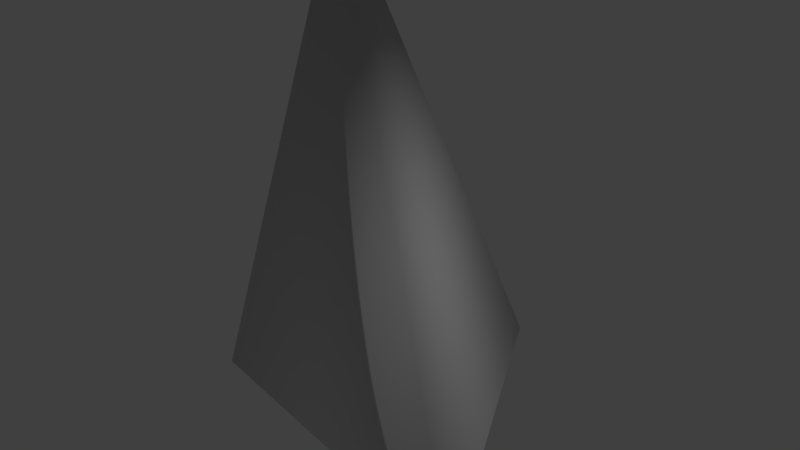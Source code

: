# Source: rock7.blend  (saved by Blender 2.71.0; exported with 4.5.12 LTS)
import bpy
from mathutils import Matrix  # noqa: F401  (used for matrix-valued properties, if any)

bpy.ops.wm.read_factory_settings(use_empty=True)
scene = bpy.context.scene
scene.name = 'Scene'

# ---- collections
col_collection_1 = bpy.data.collections.new('Collection 1'); scene.collection.children.link(col_collection_1)

# ---- materials (node trees are filled in below, after node groups)
mat_material = bpy.data.materials.new('Material')
mat_material.alpha_threshold = 0.0
mat_material.use_transparent_shadow = False
mat_material.roughness = 0.5
mat_material.line_color = (0.0, 0.0, 0.0, 1.0)

# ---- material node trees

# ---- world
world_world = bpy.data.worlds.new('World'); scene.world = world_world
world_world.color = (0.05088, 0.05088, 0.05088)
world_world.use_sun_shadow = False
world_world.sun_shadow_jitter_overblur = 0.0
world_world.cycles.sampling_method = 'MANUAL'
world_world.cycles.sample_map_resolution = 256

# ---- lights
light_lamp = bpy.data.lights.new('Lamp', 'POINT')
light_lamp.transmission_factor = 0.0
light_lamp.cutoff_distance = 30.0
light_lamp.energy = 100.0
light_lamp.shadow_buffer_clip_start = 1.001
light_lamp.shadow_soft_size = 0.1
light_lamp.shadow_maximum_resolution = 0.006
light_lamp.use_absolute_resolution = True
light_lamp.cycles.use_multiple_importance_sampling = False

# ---- meshes
me_cube = bpy.data.meshes.new('Cube')
me_cube.from_pydata([(0.06028, 0.3351, 7.224), (2.431, 0.9518, -0.2523), (0.5364, 2.774, -0.272), (2.845, -1.077, -0.1988), (2.204, -1.809, -0.2074), (1.394, -1.805, -0.14), (0.5629, -2.118, -0.14), (0.06028, -2.697, -0.2074), (-1.333, -1.684, -0.08326), (-2.46, -1.349, -0.2074), (-2.954, -0.5407, -0.2074), (-2.402, 0.4534, -0.1045), (-2.189, 2.119, -0.2133), (-0.8155, 3.222, -0.2074), (-1.556, 1.103, 6.038), (0.7559, -0.63, 5.104), (2.395, 0.006446, 3.996), (-0.04671, 1.698, 5.76), (-1.237, 1.841, 3.722), (-1.597, 0.5475, 4.847), (2.457, 1.358, 1.598), (-0.1656, -1.935, 4.358), (-0.08338, -0.9287, 6.239)], [], [(3, 16, 4), (16, 0, 15), (19, 0, 17, 14), (19, 14, 18), (11, 19, 12), (9, 21, 19, 10), (12, 18, 13), (12, 19, 18), (18, 14, 17), (18, 17, 0, 16, 20), (4, 16, 21, 5), (21, 16, 15), (15, 0, 22, 21), (21, 22, 0, 19), (7, 21, 8), (6, 21, 7), (5, 21, 6), (10, 19, 11), (1, 16, 3), (2, 18, 20, 1), (20, 16, 1), (13, 18, 2), (8, 21, 9)])
me_cube.polygons.foreach_set('use_smooth', [True] * 23)
_uv = me_cube.uv_layers.new(name='UVMap')
_uv.uv.foreach_set('vector', [0.4808, 0.5194, 0.6595, 0.623, 0.4488, 0.6016, 0.6595, 0.623, 0.7506, 0.6744, 0.7152, 0.7124, 0.812, 0.6688, 0.7506, 0.6744, 0.7627, 0.601, 0.8007, 0.6463, 0.812, 0.6688, 0.8007, 0.6463, 0.8133, 0.5632, 1.011, 0.5074, 0.812, 0.6688, 0.9598, 0.3501, 1.086, 0.6736, 0.7309, 0.8203, 0.812, 0.6688, 1.049, 0.5976, 0.9598, 0.3501, 0.8133, 0.5632, 0.8801, 0.2234, 0.9598, 0.3501, 0.812, 0.6688, 0.8133, 0.5632, 0.8133, 0.5632, 0.8007, 0.6463, 0.7627, 0.601, 0.8133, 0.5632, 0.7627, 0.601, 0.7506, 0.6744, 0.6595, 0.623, 0.637, 0.4318, 0.4488, 0.6016, 0.6595, 0.623, 0.7309, 0.8203, 0.4251, 0.6589, 0.7309, 0.8203, 0.6595, 0.623, 0.7152, 0.7124, 0.7152, 0.7124, 0.7506, 0.6744, 0.7407, 0.7474, 0.7309, 0.8203, 0.7309, 0.8203, 0.7407, 0.7474, 0.7506, 0.6744, 0.812, 0.6688, 0.3153, 0.7717, 0.7309, 0.8203, 1.146, 0.7614, 0.3655, 0.7416, 0.7309, 0.8203, 0.3153, 0.7717, 0.4251, 0.6589, 0.7309, 0.8203, 0.3655, 0.7416, 1.049, 0.5976, 0.812, 0.6688, 1.011, 0.5074, 0.5463, 0.3219, 0.6595, 0.623, 0.4808, 0.5194, 0.7674, 0.1596, 0.8133, 0.5632, 0.637, 0.4318, 0.5463, 0.3219, 0.637, 0.4318, 0.6595, 0.623, 0.5463, 0.3219, 0.8801, 0.2234, 0.8133, 0.5632, 0.7674, 0.1596, 1.146, 0.7614, 0.7309, 0.8203, 1.086, 0.6736])
me_cube.materials.append(mat_material)
me_cube.use_remesh_preserve_volume = False
me_cube.use_remesh_preserve_attributes = False
me_cube.use_mirror_vertex_groups = False
me_cube.update()

# ---- objects
ob_cube = bpy.data.objects.new('Cube', me_cube)
ob_lamp = bpy.data.objects.new('Lamp', light_lamp)

# ---- transforms, parenting, visibility, modifiers, constraints
ob_cube.location = (0.0, 0.0, 0.0)
ob_cube.lock_rotations_4d = False
ob_cube.empty_display_type = 'ARROWS'
ob_cube.lineart.crease_threshold = 0.0
_m = ob_cube.modifiers.new('Subsurf', 'SUBSURF')
_m.uv_smooth = 'PRESERVE_CORNERS'
_m.quality = 2
_m.subdivision_type = 'SIMPLE'
_m.levels = 6
_m.show_only_control_edges = False
_m = ob_cube.modifiers.new('Displace.001', 'DISPLACE')
_m.texture_coords = 'UV'
_m = ob_cube.modifiers.new('Decimate', 'DECIMATE')
_m.ratio = 0.005
ob_lamp.location = (4.076, 1.005, 5.904)
ob_lamp.rotation_euler = (0.6503, 0.05522, 1.866)
ob_lamp.lock_rotations_4d = False
ob_lamp.empty_display_type = 'ARROWS'
ob_lamp.color = (0.0, 0.0, 0.0, 0.0)
ob_lamp.lineart.crease_threshold = 0.0

# ---- collection membership
col_collection_1.objects.link(ob_cube)
col_collection_1.objects.link(ob_lamp)

# ---- scene / render settings (as saved in the file)
scene.frame_start = 1; scene.frame_end = 250; scene.frame_set(1)
scene.render.engine = 'BLENDER_EEVEE_NEXT'
scene.render.resolution_percentage = 50
scene.render.dither_intensity = 0.0
scene.cycles.use_denoising = False
scene.cycles.samples = 10
scene.cycles.sampling_pattern = 'TABULATED_SOBOL'
scene.cycles.light_sampling_threshold = 0.0
scene.cycles.use_adaptive_sampling = False
scene.cycles.use_light_tree = False
scene.cycles.blur_glossy = 0.0
scene.cycles.volume_bounces = 1
scene.cycles.pixel_filter_type = 'GAUSSIAN'
scene.cycles.sample_clamp_indirect = 0.0
scene.view_settings.view_transform = 'Standard'
bpy.context.view_layer.update()

# ---- added for rendering (the .blend has no active camera): camera
cam_auto = bpy.data.cameras.new('AutoCamera')
cam_auto.lens = 50.0
cam_auto.sensor_width = 36.0
cam_auto.clip_end = 1000.0
ob_auto_camera = bpy.data.objects.new('AutoCamera', cam_auto)
scene.collection.objects.link(ob_auto_camera)
ob_auto_camera.location = (9.54927, -11.269, 10.9)
ob_auto_camera.rotation_euler = (1.09748, -7.21219e-08, 0.694738)
scene.camera = ob_auto_camera
bpy.context.view_layer.update()
